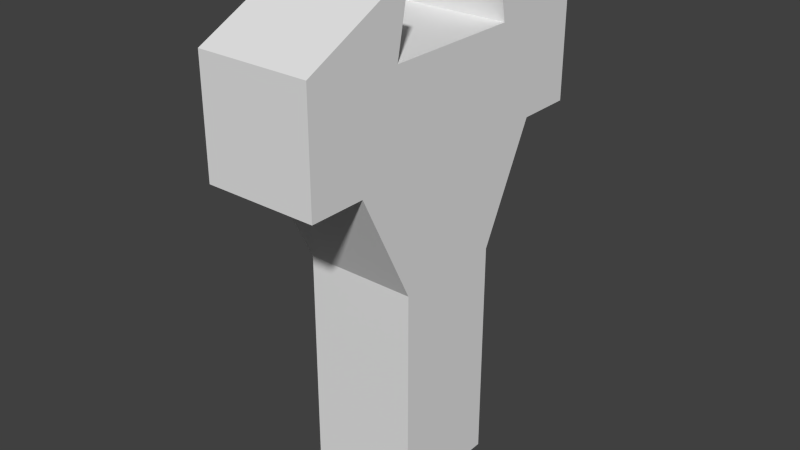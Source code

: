 # Source: Track_Pillarblend.blend  (saved by Blender 2.72.0; exported with 4.5.12 LTS)
import bpy
from mathutils import Matrix  # noqa: F401  (used for matrix-valued properties, if any)

bpy.ops.wm.read_factory_settings(use_empty=True)
scene = bpy.context.scene
scene.name = 'Scene'

# ---- collections
col_collection_1 = bpy.data.collections.new('Collection 1'); scene.collection.children.link(col_collection_1)

# ---- materials (node trees are filled in below, after node groups)
mat_material = bpy.data.materials.new('Material')
mat_material.alpha_threshold = 0.0
mat_material.use_transparent_shadow = False
mat_material.roughness = 0.5

# ---- material node trees

# ---- world
world_world = bpy.data.worlds.new('World'); scene.world = world_world
world_world.color = (0.05088, 0.05088, 0.05088)
world_world.use_sun_shadow = False
world_world.sun_shadow_jitter_overblur = 0.0
world_world.cycles.sampling_method = 'MANUAL'
world_world.cycles.sample_map_resolution = 256

# ---- meshes
me_cube = bpy.data.meshes.new('Cube')
me_cube.from_pydata([(-1.0, -1.0, -1.0), (-1.0, 1.0, -1.0), (1.0, 1.0, -1.0), (1.0, -1.0, -1.0), (-1.0, -1.0, 1.0), (-1.0, 1.0, 1.0), (1.0, 1.0, 1.0), (1.0, -1.0, 1.0), (-1.0, -1.0, 3.0), (-1.0, 1.0, 3.0), (1.0, 1.0, 3.0), (1.0, -1.0, 3.0), (-1.0, -2.0, 5.0), (-1.0, 2.0, 5.0), (1.0, 2.0, 5.0), (1.0, -2.0, 5.0), (-1.0, -1.0, 8.0), (-1.0, 1.0, 8.0), (1.0, 1.0, 8.0), (1.0, -1.0, 8.0), (-1.0, 3.0, 5.0), (1.0, 3.0, 5.0), (-1.0, 3.0, 7.0), (1.0, 3.0, 7.0), (-1.0, -3.0, 5.0), (1.0, -3.0, 5.0), (-1.0, -3.0, 7.0), (1.0, -3.0, 7.0), (-1.0, -1.25, 6.75), (-1.0, 1.25, 6.75), (1.0, 1.25, 6.75), (1.0, -1.25, 6.75)], [], [(4, 5, 1, 0), (5, 6, 2, 1), (6, 7, 3, 2), (7, 4, 0, 3), (0, 1, 2, 3), (4, 7, 11, 8), (8, 11, 15, 12), (7, 6, 10, 11), (6, 5, 9, 10), (5, 4, 8, 9), (11, 10, 14, 15), (10, 9, 13, 14), (9, 8, 12, 13), (16, 19, 31, 28), (21, 20, 22, 23), (15, 14, 30, 31), (17, 18, 23, 22), (14, 13, 20, 21), (24, 25, 27, 26), (13, 12, 28, 29), (19, 16, 26, 27), (12, 15, 25, 24), (31, 30, 29, 28), (18, 17, 29, 30), (15, 31, 19, 27, 25), (13, 29, 17, 22, 20), (18, 30, 14, 21, 23), (16, 28, 12, 24, 26)])
_uv = me_cube.uv_layers.new(name='UVMap')
_uv.uv.foreach_set('vector', [0.7143, 0.1538, 0.5714, 0.1538, 0.5714, 1.834e-08, 0.7143, 0.0, 0.8571, 0.7827, 1.0, 0.7827, 1.0, 0.9353, 0.8571, 0.9353, 0.2857, 0.1538, 0.1429, 0.1538, 0.1429, 0.0, 0.2857, 0.0, 0.8571, 0.3151, 1.0, 0.3151, 1.0, 0.4676, 0.8571, 0.4676, 0.5714, 0.6923, 0.5714, 0.8462, 0.4286, 0.8462, 0.4286, 0.6923, 1.0, 0.3151, 0.8571, 0.3151, 0.8571, 0.1626, 1.0, 0.1626, 1.0, 0.1626, 0.8571, 0.1626, 0.8571, 0.0, 1.0, 0.0, 0.1429, 0.1538, 0.2857, 0.1538, 0.2857, 0.3077, 0.1429, 0.3077, 1.0, 0.7827, 0.8571, 0.7827, 0.8571, 0.6302, 1.0, 0.6302, 0.5714, 0.1538, 0.7143, 0.1538, 0.7143, 0.3077, 0.5714, 0.3077, 0.1429, 0.3077, 0.2857, 0.3077, 0.3571, 0.4615, 0.07143, 0.4615, 1.0, 0.6302, 0.8571, 0.6302, 0.8571, 0.4676, 1.0, 0.4676, 0.5714, 0.3077, 0.7143, 0.3077, 0.7857, 0.4615, 0.5, 0.4615, 0.2337, 0.8462, 0.2337, 1.0, 0.1429, 1.0, 0.1429, 0.8462, 0.7131, 0.8462, 0.7131, 0.6923, 0.8547, 0.6923, 0.8547, 0.8462, 0.07143, 0.4615, 0.3571, 0.4615, 0.3036, 0.5962, 0.125, 0.5962, 0.1429, 0.8462, 0.1429, 0.6923, 0.2857, 0.6923, 0.2857, 0.8462, 0.396, 0.8462, 0.396, 1.0, 0.3246, 1.0, 0.3246, 0.8462, 0.5714, 0.8462, 0.5714, 0.6923, 0.7131, 0.6923, 0.7131, 0.8462, 0.5, 0.4615, 0.7857, 0.4615, 0.7321, 0.5962, 0.5536, 0.5962, 0.4286, 0.6923, 0.4286, 0.8462, 0.2857, 0.8462, 0.2857, 0.6923, 0.4674, 0.8462, 0.4674, 1.0, 0.396, 1.0, 0.396, 0.8462, 0.1429, 0.6923, 0.1429, 0.8846, 0.0, 0.8846, 2.129e-08, 0.6923, 0.3246, 0.8462, 0.3246, 1.0, 0.2337, 1.0, 0.2337, 0.8462, 0.07143, 0.4615, 0.125, 0.5962, 0.1429, 0.6923, 0.0, 0.6154, 0.0, 0.4615, 0.5, 0.4615, 0.5536, 0.5962, 0.5714, 0.6923, 0.4286, 0.6154, 0.4286, 0.4615, 0.2857, 0.6923, 0.3036, 0.5962, 0.3571, 0.4615, 0.4286, 0.4615, 0.4286, 0.6154, 0.7143, 0.6923, 0.7321, 0.5962, 0.7857, 0.4615, 0.8571, 0.4615, 0.8571, 0.6154])
me_cube.materials.append(mat_material)
me_cube.use_remesh_preserve_volume = False
me_cube.use_remesh_preserve_attributes = False
me_cube.use_mirror_vertex_groups = False
me_cube.update()

# ---- objects
ob_cube = bpy.data.objects.new('Cube', me_cube)

# ---- transforms, parenting, visibility, modifiers, constraints
ob_cube.location = (0.0, 0.0, 0.0)
ob_cube.lineart.crease_threshold = 0.0

# ---- collection membership
col_collection_1.objects.link(ob_cube)

# ---- scene / render settings (as saved in the file)
scene.frame_start = 1; scene.frame_end = 250; scene.frame_set(1)
scene.render.engine = 'BLENDER_EEVEE_NEXT'
scene.render.resolution_percentage = 50
scene.render.dither_intensity = 0.0
scene.cycles.use_denoising = False
scene.cycles.samples = 10
scene.cycles.sampling_pattern = 'TABULATED_SOBOL'
scene.cycles.light_sampling_threshold = 0.0
scene.cycles.use_adaptive_sampling = False
scene.cycles.use_light_tree = False
scene.cycles.blur_glossy = 0.0
scene.cycles.pixel_filter_type = 'GAUSSIAN'
scene.cycles.sample_clamp_indirect = 0.0
scene.view_settings.view_transform = 'Standard'
bpy.context.view_layer.update()

# ---- added for rendering (the .blend has no active camera and no usable light): camera, sun
cam_auto = bpy.data.cameras.new('AutoCamera')
cam_auto.lens = 50.0
cam_auto.sensor_width = 36.0
cam_auto.clip_end = 1000.0
ob_auto_camera = bpy.data.objects.new('AutoCamera', cam_auto)
scene.collection.objects.link(ob_auto_camera)
ob_auto_camera.location = (10.1775, -12.213, 11.642)
ob_auto_camera.rotation_euler = (1.09748, -7.21219e-08, 0.694738)
scene.camera = ob_auto_camera
light_auto_sun = bpy.data.lights.new('AutoSun', 'SUN')
light_auto_sun.energy = 3.0
light_auto_sun.angle = 0.0523599
ob_auto_sun = bpy.data.objects.new('AutoSun', light_auto_sun)
scene.collection.objects.link(ob_auto_sun)
ob_auto_sun.rotation_euler = (0.872665, 0.174533, 0.523599)
bpy.context.view_layer.update()
